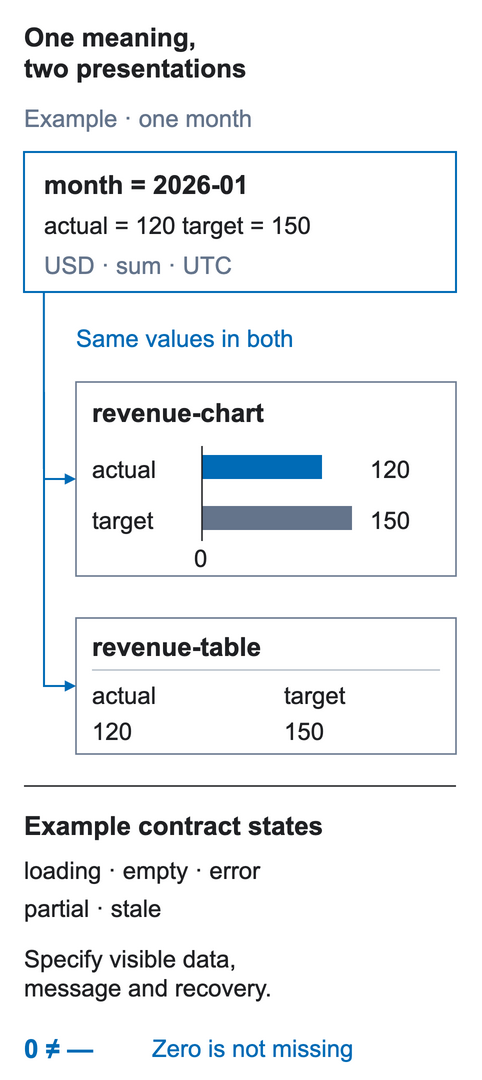

The diagram above was exported from draw.io. Its source (the exported page's mxGraphModel, read from the mxfile embedded in the PNG):
<mxGraphModel page="1" pageWidth="480" pageHeight="1078">
  <root>
    <mxCell id="0" />
    <mxCell id="1" parent="0" />
    <mxCell id="2" value="" style="rounded=0;arcSize=5;fillColor=#FFFFFF;strokeColor=none;strokeWidth=1.5;dashed=0;" vertex="1" parent="1">
      <mxGeometry x="0" y="0" width="480" height="1078" as="geometry" />
    </mxCell>
    <mxCell id="3" value="One meaning,&#10;two presentations" style="shape=text;whiteSpace=nowrap;html=0;fillColor=none;strokeColor=none;fontFamily=Arial;fontSize=26;fontColor=#202124;fontStyle=1;align=left;verticalAlign=middle;spacing=0;overflow=visible;" vertex="1" parent="1">
      <mxGeometry x="24" y="16" width="432" height="68" as="geometry" />
    </mxCell>
    <mxCell id="4" value="Example · one month" style="shape=text;whiteSpace=nowrap;html=0;fillColor=none;strokeColor=none;fontFamily=Arial;fontSize=24;fontColor=#64748B;fontStyle=0;align=left;verticalAlign=middle;spacing=0;overflow=visible;" vertex="1" parent="1">
      <mxGeometry x="24" y="100" width="432" height="32" as="geometry" />
    </mxCell>
    <mxCell id="5" value="" style="rounded=0;arcSize=5;fillColor=#FFFFFF;strokeColor=#006BB6;strokeWidth=2;dashed=0;" vertex="1" parent="1">
      <mxGeometry x="24" y="152" width="432" height="140" as="geometry" />
    </mxCell>
    <mxCell id="6" value="month = 2026-01" style="shape=text;whiteSpace=nowrap;html=0;fillColor=none;strokeColor=none;fontFamily=Arial;fontSize=26;fontColor=#202124;fontStyle=1;align=left;verticalAlign=middle;spacing=0;overflow=visible;" vertex="1" parent="5">
      <mxGeometry x="20" y="14" width="392" height="32" as="geometry" />
    </mxCell>
    <mxCell id="7" value="actual = 120    target = 150" style="shape=text;whiteSpace=nowrap;html=0;fillColor=none;strokeColor=none;fontFamily=Arial;fontSize=24;fontColor=#202124;fontStyle=0;align=left;verticalAlign=middle;spacing=0;overflow=visible;" vertex="1" parent="5">
      <mxGeometry x="20" y="55" width="392" height="32" as="geometry" />
    </mxCell>
    <mxCell id="8" value="USD · sum · UTC" style="shape=text;whiteSpace=nowrap;html=0;fillColor=none;strokeColor=none;fontFamily=Arial;fontSize=24;fontColor=#64748B;fontStyle=0;align=left;verticalAlign=middle;spacing=0;overflow=visible;" vertex="1" parent="5">
      <mxGeometry x="20" y="96" width="392" height="30" as="geometry" />
    </mxCell>
    <mxCell id="9" value="Same values in both" style="shape=text;whiteSpace=nowrap;html=0;fillColor=none;strokeColor=none;fontFamily=Arial;fontSize=24;fontColor=#006BB6;fontStyle=0;align=left;verticalAlign=middle;spacing=0;overflow=visible;" vertex="1" parent="1">
      <mxGeometry x="76" y="320" width="380" height="32" as="geometry" />
    </mxCell>
    <mxCell id="10" value="" style="rounded=0;arcSize=5;fillColor=#FFFFFF;strokeColor=#64748B;strokeWidth=1.5;dashed=0;" vertex="1" parent="1">
      <mxGeometry x="76" y="382" width="380" height="194" as="geometry" />
    </mxCell>
    <mxCell id="11" value="revenue-chart" style="shape=text;whiteSpace=nowrap;html=0;fillColor=none;strokeColor=none;fontFamily=Arial;fontSize=26;fontColor=#202124;fontStyle=1;align=left;verticalAlign=middle;spacing=0;overflow=visible;" vertex="1" parent="10">
      <mxGeometry x="16" y="12" width="348" height="32" as="geometry" />
    </mxCell>
    <mxCell id="12" value="actual" style="shape=text;whiteSpace=nowrap;html=0;fillColor=none;strokeColor=none;fontFamily=Arial;fontSize=24;fontColor=#202124;fontStyle=0;align=left;verticalAlign=middle;spacing=0;overflow=visible;" vertex="1" parent="10">
      <mxGeometry x="16" y="69" width="108" height="32" as="geometry" />
    </mxCell>
    <mxCell id="13" value="" style="rounded=0;arcSize=5;fillColor=#006BB6;strokeColor=none;strokeWidth=1.5;dashed=0;" vertex="1" parent="10">
      <mxGeometry x="126" y="73" width="120" height="24" as="geometry" />
    </mxCell>
    <mxCell id="14" value="120" style="shape=text;whiteSpace=nowrap;html=0;fillColor=none;strokeColor=none;fontFamily=Arial;fontSize=24;fontColor=#202124;fontStyle=0;align=left;verticalAlign=middle;spacing=0;overflow=visible;" vertex="1" parent="10">
      <mxGeometry x="294" y="69" width="66" height="32" as="geometry" />
    </mxCell>
    <mxCell id="15" value="target" style="shape=text;whiteSpace=nowrap;html=0;fillColor=none;strokeColor=none;fontFamily=Arial;fontSize=24;fontColor=#202124;fontStyle=0;align=left;verticalAlign=middle;spacing=0;overflow=visible;" vertex="1" parent="10">
      <mxGeometry x="16" y="120" width="108" height="32" as="geometry" />
    </mxCell>
    <mxCell id="16" value="" style="rounded=0;arcSize=5;fillColor=#64748B;strokeColor=none;strokeWidth=1.5;dashed=0;" vertex="1" parent="10">
      <mxGeometry x="126" y="124" width="150" height="24" as="geometry" />
    </mxCell>
    <mxCell id="17" value="150" style="shape=text;whiteSpace=nowrap;html=0;fillColor=none;strokeColor=none;fontFamily=Arial;fontSize=24;fontColor=#202124;fontStyle=0;align=left;verticalAlign=middle;spacing=0;overflow=visible;" vertex="1" parent="10">
      <mxGeometry x="294" y="120" width="66" height="32" as="geometry" />
    </mxCell>
    <mxCell id="18" value="" style="endArrow=none;startArrow=none;strokeColor=#202124;strokeWidth=1.5;dashed=0;rounded=0;" edge="1" parent="10">
      <mxGeometry relative="1" as="geometry">
        <mxPoint x="126" y="64" as="sourcePoint" />
        <mxPoint x="126" y="159" as="targetPoint" />
      </mxGeometry>
    </mxCell>
    <mxCell id="19" value="0" style="shape=text;whiteSpace=nowrap;html=0;fillColor=none;strokeColor=none;fontFamily=Arial;fontSize=24;fontColor=#202124;fontStyle=0;align=left;verticalAlign=middle;spacing=0;overflow=visible;" vertex="1" parent="10">
      <mxGeometry x="118" y="160" width="28" height="28" as="geometry" />
    </mxCell>
    <mxCell id="20" value="" style="rounded=0;arcSize=5;fillColor=#FFFFFF;strokeColor=#64748B;strokeWidth=1.5;dashed=0;" vertex="1" parent="1">
      <mxGeometry x="76" y="618" width="380" height="136" as="geometry" />
    </mxCell>
    <mxCell id="21" value="revenue-table" style="shape=text;whiteSpace=nowrap;html=0;fillColor=none;strokeColor=none;fontFamily=Arial;fontSize=26;fontColor=#202124;fontStyle=1;align=left;verticalAlign=middle;spacing=0;overflow=visible;" vertex="1" parent="20">
      <mxGeometry x="16" y="10" width="348" height="32" as="geometry" />
    </mxCell>
    <mxCell id="22" value="" style="endArrow=none;startArrow=none;strokeColor=#B8C1CB;strokeWidth=1.5;dashed=0;rounded=0;" edge="1" parent="20">
      <mxGeometry relative="1" as="geometry">
        <mxPoint x="16" y="52" as="sourcePoint" />
        <mxPoint x="364" y="52" as="targetPoint" />
      </mxGeometry>
    </mxCell>
    <mxCell id="23" value="actual" style="shape=text;whiteSpace=nowrap;html=0;fillColor=none;strokeColor=none;fontFamily=Arial;fontSize=24;fontColor=#202124;fontStyle=0;align=left;verticalAlign=middle;spacing=0;overflow=visible;" vertex="1" parent="20">
      <mxGeometry x="16" y="60" width="164" height="30" as="geometry" />
    </mxCell>
    <mxCell id="24" value="target" style="shape=text;whiteSpace=nowrap;html=0;fillColor=none;strokeColor=none;fontFamily=Arial;fontSize=24;fontColor=#202124;fontStyle=0;align=left;verticalAlign=middle;spacing=0;overflow=visible;" vertex="1" parent="20">
      <mxGeometry x="208" y="60" width="156" height="30" as="geometry" />
    </mxCell>
    <mxCell id="25" value="120" style="shape=text;whiteSpace=nowrap;html=0;fillColor=none;strokeColor=none;fontFamily=Arial;fontSize=24;fontColor=#202124;fontStyle=0;align=left;verticalAlign=middle;spacing=0;overflow=visible;" vertex="1" parent="20">
      <mxGeometry x="16" y="96" width="164" height="30" as="geometry" />
    </mxCell>
    <mxCell id="26" value="150" style="shape=text;whiteSpace=nowrap;html=0;fillColor=none;strokeColor=none;fontFamily=Arial;fontSize=24;fontColor=#202124;fontStyle=0;align=left;verticalAlign=middle;spacing=0;overflow=visible;" vertex="1" parent="20">
      <mxGeometry x="208" y="96" width="156" height="30" as="geometry" />
    </mxCell>
    <mxCell id="27" value="" style="edgeStyle=orthogonalEdgeStyle;rounded=0;endArrow=block;endFill=1;strokeColor=#006BB6;strokeWidth=2;dashed=0;exitX=0.046;exitY=1;entryX=0;entryY=0.5;" edge="1" parent="1" source="5" target="10">
      <mxGeometry relative="1" as="geometry">
        <Array as="points">
          <mxPoint x="44" y="340" />
          <mxPoint x="44" y="479" />
        </Array>
      </mxGeometry>
    </mxCell>
    <mxCell id="28" value="" style="edgeStyle=orthogonalEdgeStyle;rounded=0;endArrow=block;endFill=1;strokeColor=#006BB6;strokeWidth=2;dashed=0;exitX=0.046;exitY=1;entryX=0;entryY=0.5;" edge="1" parent="1" source="5" target="20">
      <mxGeometry relative="1" as="geometry">
        <Array as="points">
          <mxPoint x="44" y="340" />
          <mxPoint x="44" y="686" />
        </Array>
      </mxGeometry>
    </mxCell>
    <mxCell id="29" value="" style="endArrow=none;startArrow=none;strokeColor=#202124;strokeWidth=1.5;dashed=0;rounded=0;" edge="1" parent="1">
      <mxGeometry relative="1" as="geometry">
        <mxPoint x="24" y="786" as="sourcePoint" />
        <mxPoint x="456" y="786" as="targetPoint" />
      </mxGeometry>
    </mxCell>
    <mxCell id="30" value="Example contract states" style="shape=text;whiteSpace=nowrap;html=0;fillColor=none;strokeColor=none;fontFamily=Arial;fontSize=26;fontColor=#202124;fontStyle=1;align=left;verticalAlign=middle;spacing=0;overflow=visible;" vertex="1" parent="1">
      <mxGeometry x="24" y="806" width="432" height="34" as="geometry" />
    </mxCell>
    <mxCell id="31" value="loading · empty · error" style="shape=text;whiteSpace=nowrap;html=0;fillColor=none;strokeColor=none;fontFamily=Arial;fontSize=24;fontColor=#202124;fontStyle=0;align=left;verticalAlign=middle;spacing=0;overflow=visible;" vertex="1" parent="1">
      <mxGeometry x="24" y="852" width="432" height="32" as="geometry" />
    </mxCell>
    <mxCell id="32" value="partial · stale" style="shape=text;whiteSpace=nowrap;html=0;fillColor=none;strokeColor=none;fontFamily=Arial;fontSize=24;fontColor=#202124;fontStyle=0;align=left;verticalAlign=middle;spacing=0;overflow=visible;" vertex="1" parent="1">
      <mxGeometry x="24" y="890" width="432" height="32" as="geometry" />
    </mxCell>
    <mxCell id="33" value="Specify visible data,&#10;message and recovery." style="shape=text;whiteSpace=nowrap;html=0;fillColor=none;strokeColor=none;fontFamily=Arial;fontSize=24;fontColor=#202124;fontStyle=0;align=left;verticalAlign=middle;spacing=0;overflow=visible;" vertex="1" parent="1">
      <mxGeometry x="24" y="938" width="432" height="66" as="geometry" />
    </mxCell>
    <mxCell id="34" value="0 ≠ —" style="shape=text;whiteSpace=nowrap;html=0;fillColor=none;strokeColor=none;fontFamily=Arial;fontSize=26;fontColor=#006BB6;fontStyle=1;align=left;verticalAlign=middle;spacing=0;overflow=visible;" vertex="1" parent="1">
      <mxGeometry x="24" y="1030" width="106" height="32" as="geometry" />
    </mxCell>
    <mxCell id="35" value="Zero is not missing" style="shape=text;whiteSpace=nowrap;html=0;fillColor=none;strokeColor=none;fontFamily=Arial;fontSize=24;fontColor=#006BB6;fontStyle=0;align=left;verticalAlign=middle;spacing=0;overflow=visible;" vertex="1" parent="1">
      <mxGeometry x="152" y="1030" width="304" height="32" as="geometry" />
    </mxCell>
  </root>
</mxGraphModel>